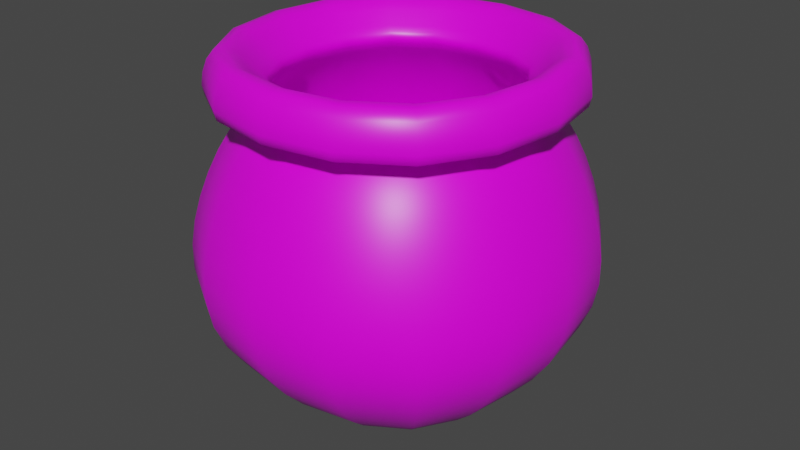 # Source: Pot.blend  (saved by Blender 2.81.16; exported with 4.5.12 LTS)
import bpy
from mathutils import Matrix  # noqa: F401  (used for matrix-valued properties, if any)

bpy.ops.wm.read_factory_settings(use_empty=True)
scene = bpy.context.scene
scene.name = 'Scene'

# ---- collections
col_collection = bpy.data.collections.new('Collection'); scene.collection.children.link(col_collection)

# ---- images (referenced by path relative to the original .blend; pixels are not part of the script)
import os
ASSET_DIR = os.environ.get("B2B_ASSET_DIR", "")  # directory of the original .blend (textures are referenced by path, not embedded)
HERE = os.path.dirname(os.path.abspath(__file__))  # packed textures are extracted next to this script under _unpacked/

def load_image(name, relpath, width, height, colorspace="sRGB"):
    """Load a texture the original file referenced (path relative to the .blend, or extracted next to this script)."""
    p = next((c for c in (os.path.join(HERE, relpath), os.path.join(ASSET_DIR, relpath)) if relpath and os.path.exists(c)), "")
    if p:
        img = bpy.data.images.load(p, check_existing=True)
        img.name = name
    else:  # same state as the original file: an image datablock whose file is absent (Cycles renders it pink)
        img = bpy.data.images.new(name, width, height)
        img.source = "FILE"
        img.filepath = "//" + (relpath or name)
    img.colorspace_settings.name = colorspace
    return img
img_claypot_png = load_image('ClayPot.png', 'ClayPot.png', 1024, 1024, 'sRGB')

# ---- materials (node trees are filled in below, after node groups)
mat_material = bpy.data.materials.new('Material')
mat_material.alpha_threshold = 0.0
mat_material.use_transparent_shadow = False
mat_material.line_color = (0.0, 0.0, 0.0, 1.0)

# ---- material node trees
mat_material.use_nodes = True; mat_material.node_tree.nodes.clear()
_N = mat_material.node_tree.nodes; _L = mat_material.node_tree.links
n0 = _N.new('ShaderNodeOutputMaterial'); n0.name = 'Material Output'; n0.location = (300, 300)
n1 = _N.new('ShaderNodeBsdfPrincipled'); n1.name = 'Principled BSDF'; n1.location = (10, 300)
n1.distribution = 'GGX'
n1.subsurface_method = 'BURLEY'
n1.inputs[2].default_value = 0.4
n1.inputs[3].default_value = 1.45
n1.inputs[27].default_value = (0.0, 0.0, 0.0, 1.0)
n1.inputs[28].default_value = 1.0
n2 = _N.new('ShaderNodeTexImage'); n2.name = 'Image Texture'; n2.location = (-280, 280)
n2.image = img_claypot_png
_L.new(n1.outputs[0], n0.inputs[0])
_L.new(n2.outputs[0], n1.inputs[0])
n0.is_active_output = True

# ---- world
world_world = bpy.data.worlds.new('World'); scene.world = world_world
world_world.use_nodes = True; world_world.node_tree.nodes.clear()
_N = world_world.node_tree.nodes; _L = world_world.node_tree.links
n0 = _N.new('ShaderNodeOutputWorld'); n0.name = 'World Output'; n0.location = (300, 300)
n1 = _N.new('ShaderNodeBackground'); n1.name = 'Background'; n1.location = (10, 300)
n1.inputs[0].default_value = (0.05088, 0.05088, 0.05088, 1.0)
_L.new(n1.outputs[0], n0.inputs[0])
n0.is_active_output = True
world_world.color = (0.05088, 0.05088, 0.05088)
world_world.use_sun_shadow = False
world_world.sun_shadow_jitter_overblur = 0.0

# ---- meshes
me_cube = bpy.data.meshes.new('Cube')
me_cube.from_pydata([(0.6861, 0.6861, 0.7267), (0.2575, 0.2273, -1.0), (0.6861, -0.6861, 0.7267), (0.2575, -0.2273, -1.0), (-0.6861, 0.6861, 0.7267), (-0.2575, 0.2273, -1.0), (-0.6861, -0.6861, 0.7267), (-0.2575, -0.2273, -1.0), (1.0, 1.0, 0.0), (-1.0, -1.0, 0.0), (1.0, -1.0, 0.0), (-1.0, 1.0, 0.0), (-0.6452, -0.6452, 0.7344), (0.6452, 0.6452, 0.7344), (0.6452, -0.6452, 0.7344), (-0.6452, 0.6452, 0.7344), (1.0, 1.0, -0.5), (1.0, -1.0, -0.5), (-1.0, 1.0, -0.5), (-1.0, -1.0, -0.5), (-0.8226, -0.8226, 0.9342), (0.8226, 0.8226, 0.9342), (0.8226, -0.8226, 0.9342), (-0.8226, 0.8226, 0.9342), (-0.9113, -0.9113, 0.5405), (0.9113, 0.9113, 0.5405), (0.9113, -0.9113, 0.5405), (-0.9113, 0.9113, 0.5405), (-0.4387, 0.4208, -1.0), (-0.4387, -0.4208, -1.0), (0.4387, 0.4208, -1.0), (0.4387, -0.4208, -1.0), (0.5434, 0.5434, 0.6706), (0.5434, -0.5434, 0.6706), (-0.5434, 0.5434, 0.6706), (-0.5434, -0.5434, 0.6706), (0.7717, 0.7717, 0.5172), (0.7717, -0.7717, 0.5172), (-0.7717, 0.7717, 0.5172), (-0.7717, -0.7717, 0.5172)], [], [(26, 2, 6, 24), (24, 6, 4, 27), (5, 1, 3, 7), (25, 0, 2, 26), (27, 4, 0, 25), (18, 11, 8, 16), (16, 8, 10, 17), (19, 9, 11, 18), (17, 10, 9, 19), (34, 15, 13, 32), (32, 13, 14, 33), (35, 12, 15, 34), (33, 14, 12, 35), (31, 17, 19, 29), (29, 19, 18, 28), (30, 16, 17, 31), (28, 18, 16, 30), (15, 23, 21, 13), (13, 21, 22, 14), (12, 20, 23, 15), (14, 22, 20, 12), (23, 27, 25, 21), (21, 25, 26, 22), (20, 24, 27, 23), (22, 26, 24, 20), (5, 7, 29, 28), (1, 5, 28, 30), (7, 3, 31, 29), (3, 1, 30, 31), (37, 33, 35, 39), (39, 35, 34, 38), (36, 32, 33, 37), (38, 34, 32, 36), (11, 38, 36, 8), (8, 36, 37, 10), (9, 39, 38, 11), (10, 37, 39, 9)])
me_cube.polygons.foreach_set('use_smooth', [True] * 37)
_uv = me_cube.uv_layers.new(name='UVMap')
_uv.uv.foreach_set('vector', [0.2206, 0.1648, 0.2206, 0.03817, 0.5262, 0.03777, 0.5262, 0.1644, 0.5262, 0.1644, 0.5262, 0.03777, 0.8318, 0.03736, 0.8318, 0.1639, 0.3337, 0.6633, 0.6663, 0.6633, 0.6663, 0.9958, 0.3337, 0.9958, 0.5227, 0.1618, 0.5227, 0.03522, 0.8283, 0.03481, 0.8283, 0.1614, 0.2199, 0.1669, 0.2199, 0.04032, 0.5255, 0.03991, 0.5255, 0.1665, 0.006465, 0.9195, 0.006431, 0.1052, 0.9331, 0.1051, 0.9331, 0.9194, 0.006736, 0.919, 0.006702, 0.1047, 0.9334, 0.1046, 0.9334, 0.9189, 0.4931, 0.9192, 0.493, 0.1007, 0.9816, 0.1006, 0.9816, 0.9191, 0.004486, 0.9193, 0.004468, 0.1007, 0.493, 0.1007, 0.4931, 0.9192, 0.22, 0.8055, 0.22, 0.5467, 0.5256, 0.5462, 0.5257, 0.8051, 0.5228, 0.8004, 0.5228, 0.5416, 0.8284, 0.5411, 0.8284, 0.8, 0.5263, 0.8029, 0.5263, 0.5441, 0.8319, 0.5437, 0.8319, 0.8025, 0.2207, 0.8033, 0.2207, 0.5445, 0.5263, 0.5441, 0.5263, 0.8029, -0.008235, 0.8998, -0.008037, 0.07362, 0.4851, 0.07442, 0.4849, 0.9006, 0.4849, 0.9006, 0.4851, 0.07442, 0.9783, 0.07521, 0.9781, 0.9014, 0.4821, 0.9014, 0.4823, 0.07516, 0.9755, 0.07595, 0.9753, 0.9022, -0.007301, 0.9038, -0.007103, 0.07762, 0.4861, 0.07841, 0.4859, 0.9046, 0.22, 0.5467, 0.2199, 0.2935, 0.5256, 0.2931, 0.5256, 0.5462, 0.5228, 0.5416, 0.5227, 0.2884, 0.8283, 0.288, 0.8284, 0.5411, 0.5263, 0.5441, 0.5262, 0.2909, 0.8318, 0.2905, 0.8319, 0.5437, 0.2207, 0.5445, 0.2206, 0.2913, 0.5262, 0.2909, 0.5263, 0.5441, 0.2199, 0.2935, 0.2199, 0.1669, 0.5255, 0.1665, 0.5256, 0.2931, 0.5227, 0.2884, 0.5227, 0.1618, 0.8283, 0.1614, 0.8283, 0.288, 0.5262, 0.2909, 0.5262, 0.1644, 0.8318, 0.1639, 0.8318, 0.2905, 0.2206, 0.2913, 0.2206, 0.1648, 0.5262, 0.1644, 0.5262, 0.2909, 0.3337, 0.6633, 0.3337, 0.9958, 0.3337, 0.9958, 0.3337, 0.6633, 0.6663, 0.6633, 0.3337, 0.6633, 0.3337, 0.6633, 0.6663, 0.6633, 0.3337, 0.9958, 0.6663, 0.9958, 0.6663, 0.9958, 0.3337, 0.9958, 0.6663, 0.9958, 0.6663, 0.6633, 0.6663, 0.6633, 0.6663, 0.9958, 0.2207, 0.9328, 0.2207, 0.8033, 0.5263, 0.8029, 0.5263, 0.9324, 0.5263, 0.9324, 0.5263, 0.8029, 0.8319, 0.8025, 0.832, 0.9319, 0.5228, 0.9298, 0.5228, 0.8004, 0.8284, 0.8, 0.8284, 0.9294, 0.8536, 0.3307, 0.8746, 0.3307, 0.8746, 0.6633, 0.8536, 0.6633, 0.000862, 0.9952, 0.0009207, -0.01205, 0.9534, -0.00974, 0.9533, 0.9975, 0.04096, 0.9884, 0.04298, -0.003691, 0.884, -0.01151, 0.882, 0.9806, 0.476, 0.9888, 0.4758, -0.002642, 0.958, -0.001256, 0.9583, 0.9902, -0.006212, 0.9874, -0.006484, -0.004037, 0.4758, -0.002642, 0.476, 0.9888])
me_cube.materials.append(mat_material)
me_cube.use_remesh_preserve_volume = False
me_cube.use_remesh_preserve_attributes = False
me_cube.use_mirror_vertex_groups = False
me_cube.update()

# ---- objects
ob_cube = bpy.data.objects.new('Cube', me_cube)

# ---- transforms, parenting, visibility, modifiers, constraints
ob_cube.location = (0.0, -0.01138, 1.378)
ob_cube.scale = (2.287, 2.349, 2.146)
ob_cube.lock_rotations_4d = False
ob_cube.empty_display_type = 'ARROWS'
ob_cube.lineart.crease_threshold = 0.0
_m = ob_cube.modifiers.new('Subdivision', 'SUBSURF')
_m.uv_smooth = 'PRESERVE_CORNERS'
_m.levels = 3
_m.show_only_control_edges = False
_m = ob_cube.modifiers.new('Solidify', 'SOLIDIFY')
_m.nonmanifold_thickness_mode = 'FIXED'
_m.nonmanifold_merge_threshold = 0.0003

# ---- collection membership
col_collection.objects.link(ob_cube)

# ---- scene / render settings (as saved in the file)
scene.frame_start = 1; scene.frame_end = 250; scene.frame_set(1)
scene.render.engine = 'BLENDER_EEVEE_NEXT'
scene.cycles.use_denoising = False
scene.cycles.samples = 128
scene.cycles.sampling_pattern = 'TABULATED_SOBOL'
scene.cycles.use_adaptive_sampling = False
scene.cycles.use_light_tree = False
scene.view_settings.view_transform = 'Filmic'
bpy.context.view_layer.update()

# ---- added for rendering (the .blend has no active camera and no usable light): camera, sun
cam_auto = bpy.data.cameras.new('AutoCamera')
cam_auto.lens = 50.0
cam_auto.sensor_width = 36.0
cam_auto.clip_end = 1000.0
ob_auto_camera = bpy.data.objects.new('AutoCamera', cam_auto)
scene.collection.objects.link(ob_auto_camera)
ob_auto_camera.location = (6.60125, -7.93289, 6.50151)
ob_auto_camera.rotation_euler = (1.09748, -7.21219e-08, 0.694738)
scene.camera = ob_auto_camera
light_auto_sun = bpy.data.lights.new('AutoSun', 'SUN')
light_auto_sun.energy = 3.0
light_auto_sun.angle = 0.0523599
ob_auto_sun = bpy.data.objects.new('AutoSun', light_auto_sun)
scene.collection.objects.link(ob_auto_sun)
ob_auto_sun.rotation_euler = (0.872665, 0.174533, 0.523599)
bpy.context.view_layer.update()

